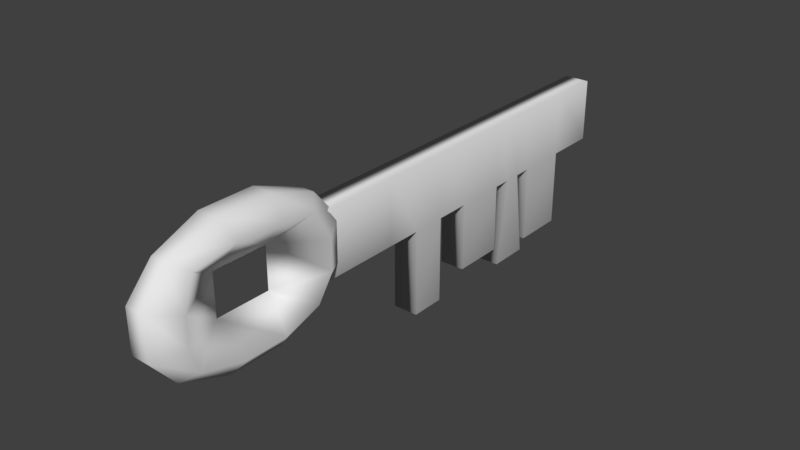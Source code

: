 # Source: keyvr.blend  (saved by Blender 2.79.0; exported with 4.5.12 LTS)
import bpy
from mathutils import Matrix  # noqa: F401  (used for matrix-valued properties, if any)

bpy.ops.wm.read_factory_settings(use_empty=True)
scene = bpy.context.scene
scene.name = 'Scene'

# ---- collections
col_collection_1 = bpy.data.collections.new('Collection 1'); scene.collection.children.link(col_collection_1)

# ---- world
world_world = bpy.data.worlds.new('World'); scene.world = world_world
world_world.color = (0.05088, 0.05088, 0.05088)
world_world.use_sun_shadow = False
world_world.sun_shadow_jitter_overblur = 0.0
world_world.cycles.sampling_method = 'MANUAL'

# ---- meshes
me_cube_002 = bpy.data.meshes.new('Cube.002')
me_cube_002.from_pydata([(-1.0, -1.0, -1.0), (-1.0, -1.0, 1.0), (-1.0, 1.0, -1.0), (-1.0, 1.0, 1.0), (1.0, -1.0, -1.0), (1.0, -1.0, 1.0), (1.0, 1.0, -1.0), (1.0, 1.0, 1.0), (-1.199, 0.3529, -1.199), (-1.199, -0.3529, -1.199), (-1.199, -1.199, -0.3529), (-1.199, -1.199, 0.3529), (-1.199, -0.3529, 1.199), (-1.199, 0.3529, 1.199), (-1.199, 1.199, 0.3529), (-1.199, 1.199, -0.3529), (0.3529, 1.199, -1.199), (-0.3529, 1.199, -1.199), (-0.3529, 1.199, 1.199), (0.3529, 1.199, 1.199), (1.199, 1.199, 0.3529), (1.199, 1.199, -0.3529), (1.199, -0.3529, -1.199), (1.199, 0.3529, -1.199), (1.199, 0.3529, 1.199), (1.199, -0.3529, 1.199), (1.199, -1.199, 0.3529), (1.199, -1.199, -0.3529), (-0.3529, -1.199, -1.199), (0.3529, -1.199, -1.199), (0.3529, -1.199, 1.199), (-0.3529, -1.199, 1.199), (0.4866, 0.4361, 1.6), (0.4866, -0.4361, 1.6), (-0.4866, 0.4361, 1.6), (-0.4866, -0.4361, 1.6), (-0.4866, 0.4361, -1.6), (-0.4866, -0.4361, -1.6), (0.4866, 0.4361, -1.6), (0.4866, -0.4361, -1.6), (0.4361, -1.6, -0.4866), (-0.4361, -1.6, -0.4866), (0.4361, -1.6, 0.4866), (-0.4361, -1.6, 0.4866), (-5.96e-08, 0.4361, -0.4866), (1.192e-07, -0.4361, -0.4866), (-2.384e-07, 0.4361, 0.4866), (1.192e-07, -0.4361, 0.4866), (-0.4361, 1.6, -0.4866), (0.4361, 1.6, -0.4866), (-0.4361, 1.6, 0.4866), (0.4361, 1.6, 0.4866)], [], [(46, 13, 3, 14), (51, 19, 7, 20), (47, 25, 5, 26), (43, 31, 1, 11), (39, 22, 4, 29), (35, 12, 1, 31), (25, 33, 30, 5), (33, 35, 31, 30), (7, 19, 32, 24), (24, 32, 33, 25), (19, 18, 34, 32), (32, 34, 35, 33), (18, 3, 13, 34), (34, 13, 12, 35), (9, 37, 28, 0), (37, 39, 29, 28), (2, 17, 36, 8), (8, 36, 37, 9), (17, 16, 38, 36), (36, 38, 39, 37), (16, 6, 23, 38), (38, 23, 22, 39), (28, 41, 10, 0), (41, 43, 11, 10), (4, 27, 40, 29), (29, 40, 41, 28), (27, 26, 42, 40), (40, 42, 43, 41), (26, 5, 30, 42), (42, 30, 31, 43), (22, 45, 27, 4), (45, 47, 26, 27), (6, 21, 44, 23), (23, 44, 45, 22), (21, 20, 46, 44), (20, 7, 24, 46), (46, 24, 25, 47), (16, 49, 21, 6), (49, 51, 20, 21), (2, 15, 48, 17), (17, 48, 49, 16), (15, 14, 50, 48), (48, 50, 51, 49), (14, 3, 18, 50), (50, 18, 19, 51), (8, 44, 15, 2), (44, 46, 14, 15), (0, 10, 45, 9), (9, 45, 44, 8), (10, 11, 47, 45), (11, 1, 12, 47), (47, 12, 13, 46)])
me_cube_002.polygons.foreach_set('use_smooth', [True] * 52)
_uv = me_cube_002.uv_layers.new(name='UVMap')
_uv.uv.foreach_set('vector', [0.3139, 0.08656, 0.3071, 0.276, 0.2341, 0.2973, 0.1725, 0.2411, 0.1398, 0.4445, 0.2242, 0.431, 0.2297, 0.4991, 0.1631, 0.5536, 0.4442, 0.6961, 0.3812, 0.515, 0.4378, 0.4813, 0.4946, 0.5116, 0.4974, 0.3687, 0.4383, 0.3746, 0.4402, 0.3208, 0.4982, 0.2926, 0.7023, 0.4462, 0.6884, 0.5279, 0.6296, 0.4882, 0.6328, 0.4313, 0.3745, 0.3614, 0.384, 0.2868, 0.4402, 0.3208, 0.4383, 0.3746, 0.3812, 0.515, 0.3723, 0.4383, 0.4373, 0.4258, 0.4378, 0.4813, 0.3723, 0.4383, 0.3745, 0.3614, 0.4383, 0.3746, 0.4373, 0.4258, 0.2297, 0.4991, 0.2242, 0.431, 0.2998, 0.4417, 0.3032, 0.5236, 0.3032, 0.5236, 0.2998, 0.4417, 0.3723, 0.4383, 0.3812, 0.515, 0.2242, 0.431, 0.2244, 0.3659, 0.3022, 0.3584, 0.2998, 0.4417, 0.2998, 0.4417, 0.3022, 0.3584, 0.3745, 0.3614, 0.3723, 0.4383, 0.2244, 0.3659, 0.2341, 0.2973, 0.3071, 0.276, 0.3022, 0.3584, 0.3022, 0.3584, 0.3071, 0.276, 0.384, 0.2868, 0.3745, 0.3614, 0.6888, 0.279, 0.7036, 0.3612, 0.6338, 0.377, 0.631, 0.3186, 0.7036, 0.3612, 0.7023, 0.4462, 0.6328, 0.4313, 0.6338, 0.377, 0.8623, 0.2742, 0.8798, 0.3591, 0.7858, 0.3528, 0.772, 0.2605, 0.772, 0.2605, 0.7858, 0.3528, 0.7036, 0.3612, 0.6888, 0.279, 0.8798, 0.3591, 0.8834, 0.4439, 0.7853, 0.4512, 0.7858, 0.3528, 0.7858, 0.3528, 0.7853, 0.4512, 0.7023, 0.4462, 0.7036, 0.3612, 0.8834, 0.4439, 0.8653, 0.5312, 0.7734, 0.5473, 0.7853, 0.4512, 0.7853, 0.4512, 0.7734, 0.5473, 0.6884, 0.5279, 0.7023, 0.4462, 0.6338, 0.377, 0.5711, 0.37, 0.5706, 0.2913, 0.631, 0.3186, 0.5711, 0.37, 0.4974, 0.3687, 0.4982, 0.2926, 0.5706, 0.2913, 0.6296, 0.4882, 0.5675, 0.5146, 0.5713, 0.4367, 0.6328, 0.4313, 0.6328, 0.4313, 0.5713, 0.4367, 0.5711, 0.37, 0.6338, 0.377, 0.5675, 0.5146, 0.4946, 0.5116, 0.4974, 0.434, 0.5713, 0.4367, 0.5713, 0.4367, 0.4974, 0.434, 0.4974, 0.3687, 0.5711, 0.37, 0.4946, 0.5116, 0.4378, 0.4813, 0.4373, 0.4258, 0.4974, 0.434, 0.4974, 0.434, 0.4373, 0.4258, 0.4383, 0.3746, 0.4974, 0.3687, 0.6884, 0.5279, 0.6016, 0.6998, 0.5675, 0.5146, 0.6296, 0.4882, 0.6016, 0.6998, 0.4442, 0.6961, 0.4946, 0.5116, 0.5675, 0.5146, 0.8653, 0.5312, 0.9335, 0.6126, 0.7354, 0.747, 0.7734, 0.5473, 0.7734, 0.5473, 0.7354, 0.747, 0.6016, 0.6998, 0.6884, 0.5279, 0.06171, 0.5979, 0.1631, 0.5536, 0.3052, 0.7173, 0.1686, 0.8102, 0.1631, 0.5536, 0.2297, 0.4991, 0.3032, 0.5236, 0.3052, 0.7173, 0.3052, 0.7173, 0.3032, 0.5236, 0.3812, 0.515, 0.4442, 0.6961, 0.8834, 0.4439, 0.9999, 0.4767, 0.9335, 0.6126, 0.8653, 0.5312, 9e-05, 0.4594, 0.1398, 0.4445, 0.1631, 0.5536, 0.06171, 0.5979, 0.8623, 0.2742, 0.9286, 0.1923, 0.9999, 0.327, 0.8798, 0.3591, 0.8798, 0.3591, 0.9999, 0.327, 0.9999, 0.4767, 0.8834, 0.4439, 0.08007, 0.194, 0.1725, 0.2411, 0.1424, 0.3451, 0.01018, 0.3153, 0.01018, 0.3153, 0.1424, 0.3451, 0.1398, 0.4445, 9e-05, 0.4594, 0.1725, 0.2411, 0.2341, 0.2973, 0.2244, 0.3659, 0.1424, 0.3451, 0.1424, 0.3451, 0.2244, 0.3659, 0.2242, 0.431, 0.1398, 0.4445, 0.772, 0.2605, 0.7355, 0.06599, 0.9286, 0.1923, 0.8623, 0.2742, 0.1892, 9e-05, 0.3139, 0.08656, 0.1725, 0.2411, 0.08007, 0.194, 0.631, 0.3186, 0.5706, 0.2913, 0.604, 0.1056, 0.6888, 0.279, 0.6888, 0.279, 0.604, 0.1056, 0.7355, 0.06599, 0.772, 0.2605, 0.5706, 0.2913, 0.4982, 0.2926, 0.4489, 0.1154, 0.604, 0.1056, 0.4982, 0.2926, 0.4402, 0.3208, 0.384, 0.2868, 0.4489, 0.1154, 0.4489, 0.1154, 0.384, 0.2868, 0.3071, 0.276, 0.3139, 0.08656])
me_cube_002.use_remesh_preserve_volume = False
me_cube_002.use_remesh_preserve_attributes = False
me_cube_002.use_mirror_vertex_groups = False
me_cube_002.update()
me_cube_001 = bpy.data.meshes.new('Cube.001')
me_cube_001.from_pydata([(-1.0, -1.0, -1.0), (-1.0, -1.0, 1.0), (-1.0, 1.0, -1.0), (-1.0, 1.0, 1.0), (1.0, -1.0, -1.0), (1.0, -1.0, 1.0), (1.0, 1.0, -1.0), (1.0, 1.0, 1.0), (-1.0, 0.0, -1.0), (-1.0, 0.0, 1.0), (1.0, 0.0, -1.0), (1.0, 0.0, 1.0), (-1.0, 0.25, 1.0), (-1.0, 0.5, 1.0), (-1.0, 0.75, 1.0), (1.0, 0.25, -1.0), (1.0, 0.5, -1.0), (1.0, 0.75, -1.0), (-1.0, 0.75, -1.0), (-1.0, 0.5, -1.0), (-1.0, 0.25, -1.0), (1.0, 0.75, 1.0), (1.0, 0.5, 1.0), (1.0, 0.25, 1.0), (-1.0, -0.5, -1.0), (1.0, -0.5, 1.0), (-1.0, -0.5, 1.0), (1.0, -0.5, -1.0), (-1.0, -0.3333, 1.0), (-1.0, -0.1667, 1.0), (1.0, -0.3333, -1.0), (1.0, -0.1667, -1.0), (-1.0, -0.1667, -1.0), (-1.0, -0.3333, -1.0), (1.0, -0.1667, 1.0), (1.0, -0.3333, 1.0), (1.0, 0.5, -3.422), (1.0, 0.75, -3.422), (-1.0, 0.75, -3.422), (-1.0, 0.5, -3.422), (-1.0, 0.25, -3.144), (-1.0, 0.0, -3.144), (1.0, 0.0, -3.144), (1.0, 0.25, -3.144), (1.0, -0.3333, -3.706), (1.0, -0.1667, -3.706), (-1.0, -0.1667, -3.706), (-1.0, -0.3333, -3.706), (-1.0, 0.3333, 1.0), (-1.0, 0.4167, 1.0), (1.0, 0.3333, -1.0), (1.0, 0.4167, -1.0), (-1.0, 0.4167, -1.0), (-1.0, 0.3333, -1.0), (1.0, 0.4167, 1.0), (1.0, 0.3333, 1.0), (1.0, 0.2771, -3.754), (1.0, 0.4729, -3.754), (-1.0, 0.4729, -3.754), (-1.0, 0.2771, -3.754)], [], [(18, 14, 3, 2), (2, 3, 7, 6), (27, 25, 5, 4), (4, 5, 1, 0), (24, 27, 4, 0), (25, 26, 1, 5), (23, 12, 9, 11), (8, 20, 40, 41), (15, 23, 11, 10), (32, 29, 9, 8), (6, 7, 21, 17), (17, 21, 22, 16), (50, 55, 23, 15), (2, 6, 17, 18), (17, 16, 36, 37), (53, 50, 15, 20), (7, 3, 14, 21), (21, 14, 13, 22), (55, 48, 12, 23), (8, 9, 12, 20), (52, 49, 13, 19), (19, 13, 14, 18), (0, 1, 26, 24), (35, 28, 26, 25), (33, 30, 27, 24), (30, 35, 25, 27), (10, 11, 34, 31), (31, 34, 35, 30), (8, 10, 31, 32), (30, 33, 47, 44), (11, 9, 29, 34), (34, 29, 28, 35), (24, 26, 28, 33), (33, 28, 29, 32), (38, 37, 36, 39), (16, 19, 39, 36), (18, 17, 37, 38), (19, 18, 38, 39), (40, 43, 42, 41), (15, 10, 42, 43), (10, 8, 41, 42), (20, 15, 43, 40), (46, 45, 44, 47), (33, 32, 46, 47), (31, 30, 44, 45), (32, 31, 45, 46), (20, 12, 48, 53), (53, 48, 49, 52), (22, 13, 49, 54), (54, 49, 48, 55), (19, 16, 51, 52), (50, 53, 59, 56), (16, 22, 54, 51), (51, 54, 55, 50), (58, 57, 56, 59), (53, 52, 58, 59), (51, 50, 56, 57), (52, 51, 57, 58)])
me_cube_001.polygons.foreach_set('use_smooth', [True] * 58)
_uv = me_cube_001.uv_layers.new(name='UVMap')
_uv.uv.foreach_set('vector', [0.5427, 0.2323, 0.676, 0.242, 0.6715, 0.2624, 0.5456, 0.2484, 0.5456, 0.2484, 0.6715, 0.2624, 0.8807, 0.3521, 0.3236, 0.3286, 0.3165, 0.1028, 0.003979, 0.1008, 0.0002361, 0.01521, 0.3425, 0.0002361, 0.3425, 0.0002361, 0.9153, 0.0002543, 0.6738, 0.122, 0.5522, 0.1039, 0.5442, 0.1408, 0.3165, 0.1028, 0.3425, 0.0002361, 0.5522, 0.1039, 0.9175, 0.1201, 0.6807, 0.15, 0.6738, 0.122, 0.9153, 0.0002543, 0.9112, 0.2349, 0.6815, 0.2051, 0.6821, 0.1872, 0.9171, 0.1949, 0.775, 0.5936, 0.7469, 0.5936, 0.7469, 0.3526, 0.775, 0.3526, 0.3127, 0.2137, 0.006844, 0.2185, 0.005604, 0.1792, 0.3127, 0.1755, 0.5412, 0.1656, 0.6821, 0.1747, 0.6821, 0.1872, 0.5404, 0.1782, 0.3236, 0.3286, 0.009045, 0.3354, 0.008309, 0.2962, 0.3182, 0.2876, 0.3182, 0.2876, 0.008309, 0.2962, 0.007753, 0.2571, 0.3147, 0.248, 0.3132, 0.2251, 0.007143, 0.2314, 0.006844, 0.2185, 0.3127, 0.2137, 0.5456, 0.2484, 0.3236, 0.3286, 0.3182, 0.2876, 0.5427, 0.2323, 0.5157, 0.9395, 0.4877, 0.9395, 0.4877, 0.6673, 0.5157, 0.6673, 0.5401, 0.2026, 0.3132, 0.2251, 0.3127, 0.2137, 0.54, 0.196, 0.8807, 0.3521, 0.6715, 0.2624, 0.676, 0.242, 0.897, 0.3063, 0.897, 0.3063, 0.676, 0.242, 0.6792, 0.2246, 0.906, 0.2671, 0.9096, 0.2457, 0.6809, 0.2116, 0.6815, 0.2051, 0.9112, 0.2349, 0.5404, 0.1782, 0.6821, 0.1872, 0.6815, 0.2051, 0.54, 0.196, 0.5404, 0.2091, 0.6801, 0.2182, 0.6792, 0.2246, 0.5408, 0.2156, 0.5408, 0.2156, 0.6792, 0.2246, 0.676, 0.242, 0.5427, 0.2323, 0.5522, 0.1039, 0.6738, 0.122, 0.6807, 0.15, 0.5442, 0.1408, 0.9184, 0.1453, 0.6816, 0.1623, 0.6807, 0.15, 0.9175, 0.1201, 0.5425, 0.1531, 0.3145, 0.1272, 0.3165, 0.1028, 0.5442, 0.1408, 0.3145, 0.1272, 0.004482, 0.127, 0.003979, 0.1008, 0.3165, 0.1028, 0.3127, 0.1755, 0.005604, 0.1792, 0.005018, 0.1531, 0.3133, 0.1514, 0.3133, 0.1514, 0.005018, 0.1531, 0.004482, 0.127, 0.3145, 0.1272, 0.5404, 0.1782, 0.3127, 0.1755, 0.3133, 0.1514, 0.5412, 0.1656, 0.4872, 0.9715, 0.2624, 0.9715, 0.2624, 0.6673, 0.4872, 0.6673, 0.9171, 0.1949, 0.6821, 0.1872, 0.6821, 0.1747, 0.9183, 0.1702, 0.9183, 0.1702, 0.6821, 0.1747, 0.6816, 0.1623, 0.9184, 0.1453, 0.5442, 0.1408, 0.6807, 0.15, 0.6816, 0.1623, 0.5425, 0.1531, 0.5425, 0.1531, 0.6816, 0.1623, 0.6821, 0.1747, 0.5412, 0.1656, 0.4941, 0.6226, 0.7188, 0.6226, 0.7188, 0.6507, 0.4941, 0.6507, 0.9933, 0.9395, 0.7686, 0.9395, 0.7686, 0.6673, 0.9933, 0.6673, 0.7405, 0.9395, 0.5157, 0.9395, 0.5157, 0.6673, 0.7405, 0.6673, 0.7686, 0.9395, 0.7405, 0.9395, 0.7405, 0.6673, 0.7686, 0.6673, 0.4941, 0.594, 0.7188, 0.594, 0.7188, 0.6221, 0.4941, 0.6221, 0.5222, 0.5936, 0.4941, 0.5936, 0.4941, 0.3526, 0.5222, 0.3526, 0.9998, 0.5936, 0.775, 0.5936, 0.775, 0.3526, 0.9998, 0.3526, 0.7469, 0.5936, 0.5222, 0.5936, 0.5222, 0.3526, 0.7469, 0.3526, 0.7193, 0.6226, 0.944, 0.6226, 0.944, 0.6413, 0.7193, 0.6413, 0.2624, 0.9715, 0.2437, 0.9715, 0.2437, 0.6673, 0.2624, 0.6673, 0.01896, 0.9715, 0.0002361, 0.9715, 0.0002363, 0.6673, 0.01896, 0.6673, 0.2437, 0.9715, 0.01896, 0.9715, 0.01896, 0.6673, 0.2437, 0.6673, 0.54, 0.196, 0.6815, 0.2051, 0.6809, 0.2116, 0.5401, 0.2026, 0.5401, 0.2026, 0.6809, 0.2116, 0.6801, 0.2182, 0.5404, 0.2091, 0.906, 0.2671, 0.6792, 0.2246, 0.6801, 0.2182, 0.9078, 0.2564, 0.9078, 0.2564, 0.6801, 0.2182, 0.6809, 0.2116, 0.9096, 0.2457, 0.5408, 0.2156, 0.3147, 0.248, 0.3139, 0.2365, 0.5404, 0.2091, 0.487, 0.6669, 0.2624, 0.6621, 0.2689, 0.3526, 0.4936, 0.3574, 0.3147, 0.248, 0.007753, 0.2571, 0.007446, 0.2442, 0.3139, 0.2365, 0.3139, 0.2365, 0.007446, 0.2442, 0.007143, 0.2314, 0.3132, 0.2251, 0.7193, 0.594, 0.9441, 0.594, 0.9441, 0.616, 0.7193, 0.616, 0.2624, 0.6621, 0.253, 0.6621, 0.2469, 0.3526, 0.2689, 0.3526, 0.02829, 0.6665, 0.01893, 0.6669, 0.0002361, 0.3579, 0.02222, 0.357, 0.253, 0.6621, 0.02829, 0.6665, 0.02222, 0.357, 0.2469, 0.3526])
me_cube_001.use_remesh_preserve_volume = False
me_cube_001.use_remesh_preserve_attributes = False
me_cube_001.use_mirror_vertex_groups = False
me_cube_001.update()

# ---- objects
ob_cube_001 = bpy.data.objects.new('Cube.001', me_cube_002)
ob_cube = bpy.data.objects.new('Cube', me_cube_001)

# ---- transforms, parenting, visibility, modifiers, constraints
ob_cube_001.location = (0.0, -8.346, 0.0)
ob_cube_001.scale = (0.6522, 1.944, 1.322)
ob_cube_001.lineart.crease_threshold = 0.0
ob_cube.location = (0.0, 0.0, 0.0)
ob_cube.scale = (0.3958, 6.579, 1.0)
ob_cube.lineart.crease_threshold = 0.0

# ---- collection membership
col_collection_1.objects.link(ob_cube_001)
col_collection_1.objects.link(ob_cube)

# ---- scene / render settings (as saved in the file)
scene.frame_start = 1; scene.frame_end = 250; scene.frame_set(1)
scene.render.engine = 'BLENDER_EEVEE_NEXT'
scene.render.resolution_percentage = 50
scene.render.dither_intensity = 0.0
scene.cycles.use_denoising = False
scene.cycles.samples = 128
scene.cycles.sampling_pattern = 'TABULATED_SOBOL'
scene.cycles.use_adaptive_sampling = False
scene.cycles.use_light_tree = False
scene.cycles.blur_glossy = 0.0
scene.cycles.sample_clamp_indirect = 0.0
scene.view_settings.view_transform = 'Standard'
bpy.context.view_layer.update()

# ---- added for rendering (the .blend has no active camera and no usable light): camera, sun
cam_auto = bpy.data.cameras.new('AutoCamera')
cam_auto.lens = 50.0
cam_auto.sensor_width = 36.0
cam_auto.clip_end = 1000.0
ob_auto_camera = bpy.data.objects.new('AutoCamera', cam_auto)
scene.collection.objects.link(ob_auto_camera)
ob_auto_camera.location = (17.6082, -23.5686, 13.2673)
ob_auto_camera.rotation_euler = (1.09748, -7.21219e-08, 0.694738)
scene.camera = ob_auto_camera
light_auto_sun = bpy.data.lights.new('AutoSun', 'SUN')
light_auto_sun.energy = 3.0
light_auto_sun.angle = 0.0523599
ob_auto_sun = bpy.data.objects.new('AutoSun', light_auto_sun)
scene.collection.objects.link(ob_auto_sun)
ob_auto_sun.rotation_euler = (0.872665, 0.174533, 0.523599)
bpy.context.view_layer.update()
